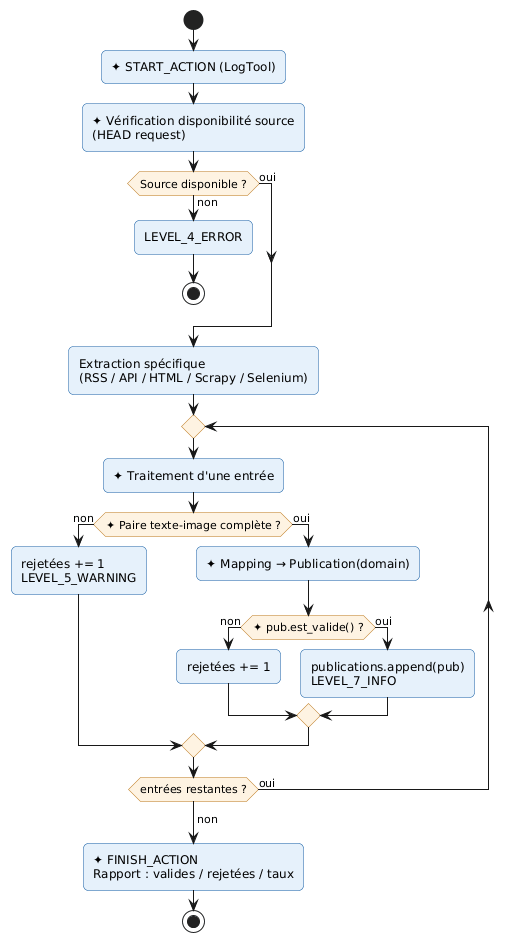

The diagram above was rendered by PlantUML. Its source (embedded in the PNG):
@startuml
skinparam roundcorner 10
skinparam activityBorderColor #185FA5
skinparam activityBackgroundColor #E6F1FB
skinparam activityDiamondBorderColor #BA7517
skinparam activityDiamondBackgroundColor #FEF3E2

|Tous les adaptateurs|
start
:✦ START_ACTION (LogTool);
:✦ Vérification disponibilité source\n(HEAD request);

if (Source disponible ?) then (non)
    :LEVEL_4_ERROR;
    stop
else (oui)
endif

:Extraction spécifique\n(RSS / API / HTML / Scrapy / Selenium);

repeat
    :✦ Traitement d'une entrée;
    if (✦ Paire texte-image complète ?) then (non)
        :rejetées += 1\nLEVEL_5_WARNING;
    else (oui)
        :✦ Mapping → Publication(domain);
        if (✦ pub.est_valide() ?) then (non)
            :rejetées += 1;
        else (oui)
            :publications.append(pub)\nLEVEL_7_INFO;
        endif
    endif
repeat while (entrées restantes ?) is (oui)
-> non;

:✦ FINISH_ACTION\nRapport : valides / rejetées / taux;
stop
@enduml